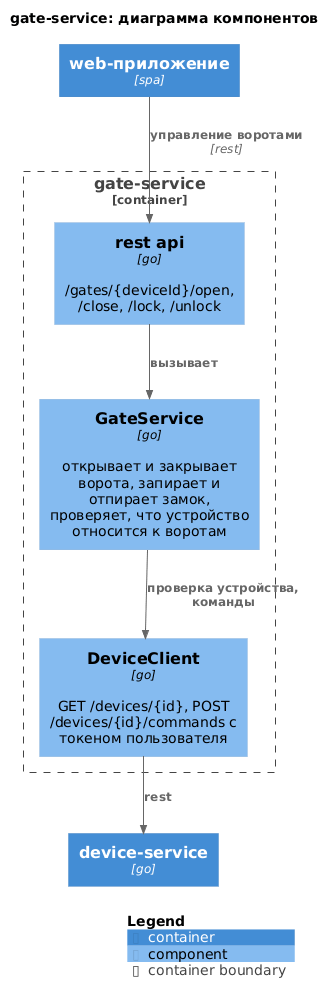

The diagram above was rendered by PlantUML. Its source (embedded in the PNG):
@startuml gate-service
!include https://raw.githubusercontent.com/plantuml-stdlib/C4-PlantUML/v2.14.0/C4_Component.puml

title gate-service: диаграмма компонентов

Container(web, "web-приложение", "spa")
Container(device_svc, "device-service", "go")

Container_Boundary(svc, "gate-service") {
    Component(api, "rest api", "go", "/gates/{deviceId}/open, /close, /lock, /unlock")
    Component(gate, "GateService", "go", "открывает и закрывает ворота, запирает и отпирает замок, проверяет, что устройство относится к воротам")
    Component(client, "DeviceClient", "go", "GET /devices/{id}, POST /devices/{id}/commands с токеном пользователя")
}

Rel(web, api, "управление воротами", "rest")
Rel(api, gate, "вызывает")
Rel(gate, client, "проверка устройства, команды")
Rel(client, device_svc, "rest")

SHOW_LEGEND()
@enduml